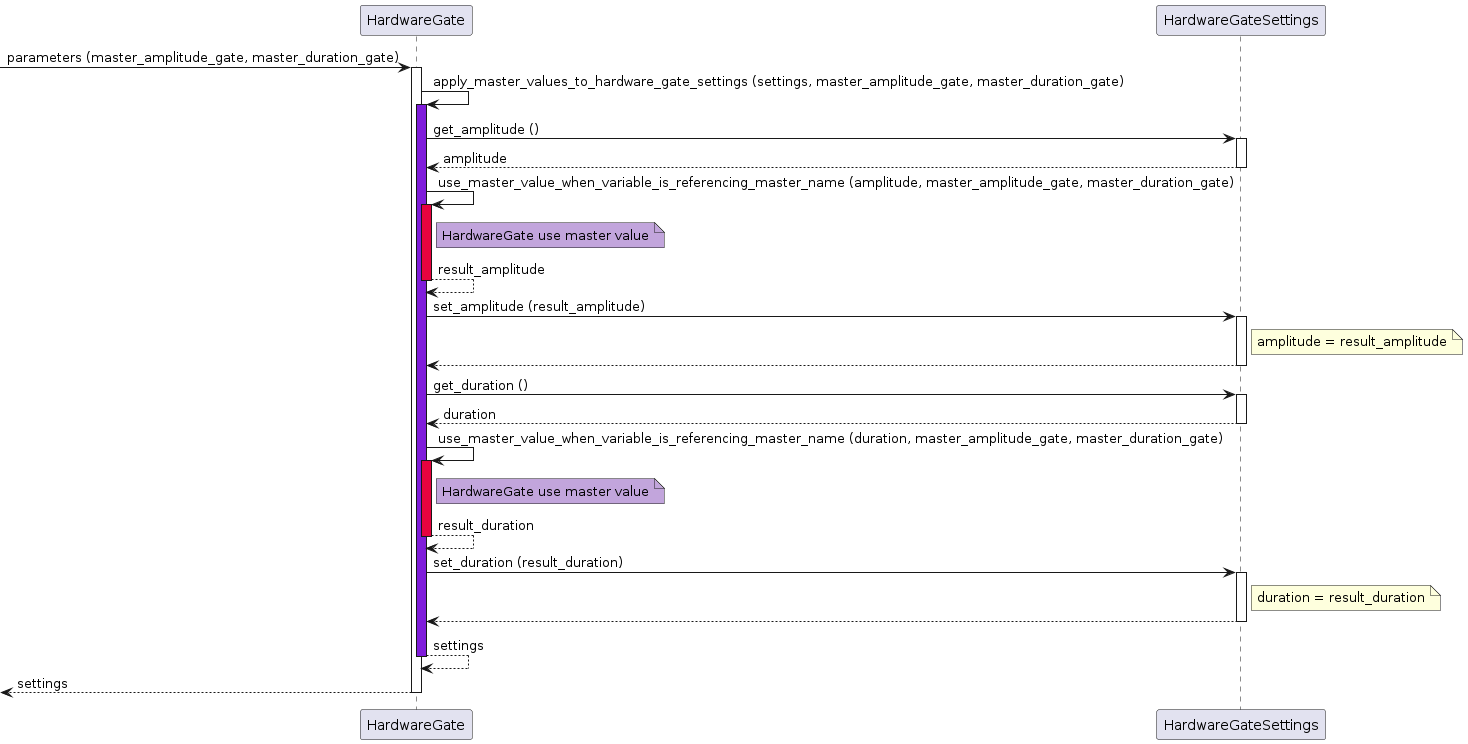

The diagram above was rendered by PlantUML. Its source (embedded in the PNG):
@startuml

participant HardwareGate as hw
participant HardwareGateSettings as set

[-> hw ++: parameters (master_amplitude_gate, master_duration_gate)
hw -> hw: apply_master_values_to_hardware_gate_settings (settings, master_amplitude_gate, master_duration_gate)
activate hw #7F1CDB
hw -> set ++: get_amplitude ()
return amplitude
hw -> hw: use_master_value_when_variable_is_referencing_master_name (amplitude, master_amplitude_gate, master_duration_gate)
activate hw #E6033F
note right of hw #C2A5DC: HardwareGate use master value
return result_amplitude
hw -> set ++: set_amplitude (result_amplitude)
note right of set: amplitude = result_amplitude
return

hw -> set ++: get_duration ()
return duration
hw -> hw: use_master_value_when_variable_is_referencing_master_name (duration, master_amplitude_gate, master_duration_gate)
activate hw #E6033F
note right of hw #C2A5DC: HardwareGate use master value
return result_duration
hw -> set ++: set_duration (result_duration)
note right of set: duration = result_duration
return

return settings
return settings

@enduml